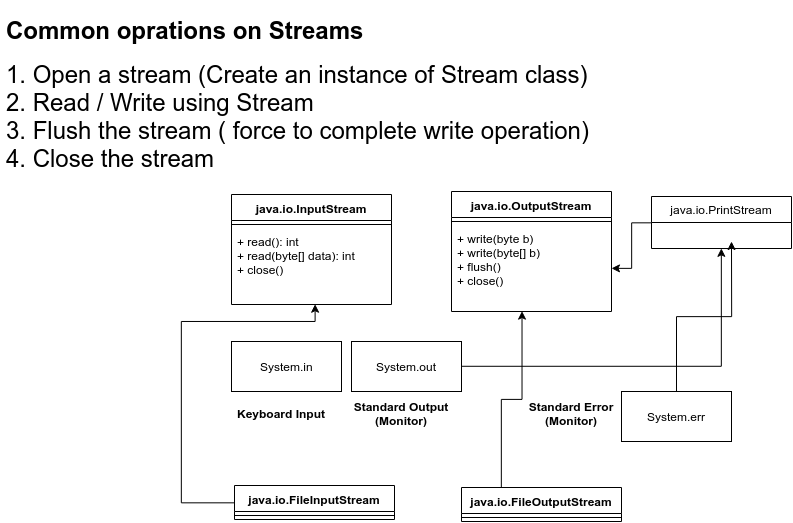

The diagram above was exported from draw.io. Its source (the exported page's mxGraphModel, read from the mxfile embedded in the PNG):
<mxGraphModel dx="705" dy="399" grid="1" gridSize="10" guides="1" tooltips="1" connect="1" arrows="1" fold="1" page="1" pageScale="1" pageWidth="827" pageHeight="1169" math="0" shadow="0">
  <root>
    <mxCell id="bjU42tvhUojAbuM6kbFN-0" />
    <mxCell id="bjU42tvhUojAbuM6kbFN-1" parent="bjU42tvhUojAbuM6kbFN-0" />
    <mxCell id="bjU42tvhUojAbuM6kbFN-2" value="&lt;h1&gt;Common oprations on Streams&lt;/h1&gt;&lt;div&gt;&lt;font style=&quot;font-size: 24px&quot;&gt;1. Open a stream (Create an instance of Stream class)&lt;/font&gt;&lt;/div&gt;&lt;div&gt;&lt;font style=&quot;font-size: 24px&quot;&gt;2. Read / Write using Stream&amp;nbsp;&lt;/font&gt;&lt;/div&gt;&lt;div&gt;&lt;font style=&quot;font-size: 24px&quot;&gt;3. Flush the stream ( force to complete write operation)&lt;/font&gt;&lt;/div&gt;&lt;div&gt;&lt;font style=&quot;font-size: 24px&quot;&gt;4. Close the stream&amp;nbsp;&lt;/font&gt;&lt;/div&gt;" style="text;html=1;strokeColor=none;fillColor=none;spacing=5;spacingTop=-20;whiteSpace=wrap;overflow=hidden;rounded=0;" vertex="1" parent="bjU42tvhUojAbuM6kbFN-1">
      <mxGeometry x="20" y="20" width="600" height="180" as="geometry" />
    </mxCell>
    <mxCell id="bjU42tvhUojAbuM6kbFN-11" value="java.io.InputStream" style="swimlane;fontStyle=1;align=center;verticalAlign=top;childLayout=stackLayout;horizontal=1;startSize=26;horizontalStack=0;resizeParent=1;resizeParentMax=0;resizeLast=0;collapsible=1;marginBottom=0;" vertex="1" parent="bjU42tvhUojAbuM6kbFN-1">
      <mxGeometry x="250" y="203" width="160" height="110" as="geometry" />
    </mxCell>
    <mxCell id="bjU42tvhUojAbuM6kbFN-13" value="" style="line;strokeWidth=1;fillColor=none;align=left;verticalAlign=middle;spacingTop=-1;spacingLeft=3;spacingRight=3;rotatable=0;labelPosition=right;points=[];portConstraint=eastwest;" vertex="1" parent="bjU42tvhUojAbuM6kbFN-11">
      <mxGeometry y="26" width="160" height="8" as="geometry" />
    </mxCell>
    <mxCell id="bjU42tvhUojAbuM6kbFN-14" value="+ read(): int&#10;+ read(byte[] data): int&#10;+ close()" style="text;strokeColor=none;fillColor=none;align=left;verticalAlign=top;spacingLeft=4;spacingRight=4;overflow=hidden;rotatable=0;points=[[0,0.5],[1,0.5]];portConstraint=eastwest;" vertex="1" parent="bjU42tvhUojAbuM6kbFN-11">
      <mxGeometry y="34" width="160" height="76" as="geometry" />
    </mxCell>
    <mxCell id="bjU42tvhUojAbuM6kbFN-16" value="java.io.OutputStream" style="swimlane;fontStyle=1;align=center;verticalAlign=top;childLayout=stackLayout;horizontal=1;startSize=26;horizontalStack=0;resizeParent=1;resizeParentMax=0;resizeLast=0;collapsible=1;marginBottom=0;" vertex="1" parent="bjU42tvhUojAbuM6kbFN-1">
      <mxGeometry x="470" y="200" width="160" height="120" as="geometry" />
    </mxCell>
    <mxCell id="bjU42tvhUojAbuM6kbFN-18" value="" style="line;strokeWidth=1;fillColor=none;align=left;verticalAlign=middle;spacingTop=-1;spacingLeft=3;spacingRight=3;rotatable=0;labelPosition=right;points=[];portConstraint=eastwest;" vertex="1" parent="bjU42tvhUojAbuM6kbFN-16">
      <mxGeometry y="26" width="160" height="8" as="geometry" />
    </mxCell>
    <mxCell id="bjU42tvhUojAbuM6kbFN-19" value="+ write(byte b)&#10;+ write(byte[] b)&#10;+ flush()&#10;+ close()" style="text;strokeColor=none;fillColor=none;align=left;verticalAlign=top;spacingLeft=4;spacingRight=4;overflow=hidden;rotatable=0;points=[[0,0.5],[1,0.5]];portConstraint=eastwest;" vertex="1" parent="bjU42tvhUojAbuM6kbFN-16">
      <mxGeometry y="34" width="160" height="86" as="geometry" />
    </mxCell>
    <mxCell id="bjU42tvhUojAbuM6kbFN-21" value="System.in" style="html=1;" vertex="1" parent="bjU42tvhUojAbuM6kbFN-1">
      <mxGeometry x="250" y="350" width="110" height="50" as="geometry" />
    </mxCell>
    <mxCell id="bjU42tvhUojAbuM6kbFN-35" style="edgeStyle=orthogonalEdgeStyle;rounded=0;orthogonalLoop=1;jettySize=auto;html=1;entryX=0.5;entryY=1;entryDx=0;entryDy=0;" edge="1" parent="bjU42tvhUojAbuM6kbFN-1" source="bjU42tvhUojAbuM6kbFN-22" target="bjU42tvhUojAbuM6kbFN-28">
      <mxGeometry relative="1" as="geometry" />
    </mxCell>
    <mxCell id="bjU42tvhUojAbuM6kbFN-22" value="System.out" style="html=1;" vertex="1" parent="bjU42tvhUojAbuM6kbFN-1">
      <mxGeometry x="370" y="350" width="110" height="50" as="geometry" />
    </mxCell>
    <mxCell id="bjU42tvhUojAbuM6kbFN-34" style="edgeStyle=orthogonalEdgeStyle;rounded=0;orthogonalLoop=1;jettySize=auto;html=1;" edge="1" parent="bjU42tvhUojAbuM6kbFN-1" source="bjU42tvhUojAbuM6kbFN-23">
      <mxGeometry relative="1" as="geometry">
        <mxPoint x="750" y="250" as="targetPoint" />
      </mxGeometry>
    </mxCell>
    <mxCell id="bjU42tvhUojAbuM6kbFN-23" value="System.err" style="html=1;" vertex="1" parent="bjU42tvhUojAbuM6kbFN-1">
      <mxGeometry x="640" y="400" width="110" height="50" as="geometry" />
    </mxCell>
    <mxCell id="bjU42tvhUojAbuM6kbFN-24" value="Keyboard Input" style="text;align=center;fontStyle=1;verticalAlign=middle;spacingLeft=3;spacingRight=3;strokeColor=none;rotatable=0;points=[[0,0.5],[1,0.5]];portConstraint=eastwest;" vertex="1" parent="bjU42tvhUojAbuM6kbFN-1">
      <mxGeometry x="260" y="410" width="80" height="26" as="geometry" />
    </mxCell>
    <mxCell id="bjU42tvhUojAbuM6kbFN-26" value="Standard Output&#10;(Monitor)" style="text;align=center;fontStyle=1;verticalAlign=middle;spacingLeft=3;spacingRight=3;strokeColor=none;rotatable=0;points=[[0,0.5],[1,0.5]];portConstraint=eastwest;" vertex="1" parent="bjU42tvhUojAbuM6kbFN-1">
      <mxGeometry x="380" y="410" width="80" height="26" as="geometry" />
    </mxCell>
    <mxCell id="bjU42tvhUojAbuM6kbFN-27" value="Standard Error&#10;(Monitor)" style="text;align=center;fontStyle=1;verticalAlign=middle;spacingLeft=3;spacingRight=3;strokeColor=none;rotatable=0;points=[[0,0.5],[1,0.5]];portConstraint=eastwest;" vertex="1" parent="bjU42tvhUojAbuM6kbFN-1">
      <mxGeometry x="550" y="410" width="80" height="26" as="geometry" />
    </mxCell>
    <mxCell id="bjU42tvhUojAbuM6kbFN-33" style="edgeStyle=orthogonalEdgeStyle;rounded=0;orthogonalLoop=1;jettySize=auto;html=1;" edge="1" parent="bjU42tvhUojAbuM6kbFN-1" source="bjU42tvhUojAbuM6kbFN-28" target="bjU42tvhUojAbuM6kbFN-19">
      <mxGeometry relative="1" as="geometry" />
    </mxCell>
    <mxCell id="bjU42tvhUojAbuM6kbFN-28" value="java.io.PrintStream" style="swimlane;fontStyle=0;childLayout=stackLayout;horizontal=1;startSize=26;fillColor=none;horizontalStack=0;resizeParent=1;resizeParentMax=0;resizeLast=0;collapsible=1;marginBottom=0;" vertex="1" parent="bjU42tvhUojAbuM6kbFN-1">
      <mxGeometry x="670" y="205" width="140" height="52" as="geometry" />
    </mxCell>
    <mxCell id="bjU42tvhUojAbuM6kbFN-43" style="edgeStyle=orthogonalEdgeStyle;rounded=0;orthogonalLoop=1;jettySize=auto;html=1;entryX=0.523;entryY=0.996;entryDx=0;entryDy=0;entryPerimeter=0;" edge="1" parent="bjU42tvhUojAbuM6kbFN-1" source="bjU42tvhUojAbuM6kbFN-36" target="bjU42tvhUojAbuM6kbFN-14">
      <mxGeometry relative="1" as="geometry">
        <Array as="points">
          <mxPoint x="200" y="511" />
          <mxPoint x="200" y="330" />
          <mxPoint x="334" y="330" />
        </Array>
      </mxGeometry>
    </mxCell>
    <mxCell id="bjU42tvhUojAbuM6kbFN-36" value="java.io.FileInputStream" style="swimlane;fontStyle=1;align=center;verticalAlign=top;childLayout=stackLayout;horizontal=1;startSize=26;horizontalStack=0;resizeParent=1;resizeParentMax=0;resizeLast=0;collapsible=1;marginBottom=0;" vertex="1" parent="bjU42tvhUojAbuM6kbFN-1">
      <mxGeometry x="253" y="494" width="160" height="34" as="geometry" />
    </mxCell>
    <mxCell id="bjU42tvhUojAbuM6kbFN-38" value="" style="line;strokeWidth=1;fillColor=none;align=left;verticalAlign=middle;spacingTop=-1;spacingLeft=3;spacingRight=3;rotatable=0;labelPosition=right;points=[];portConstraint=eastwest;" vertex="1" parent="bjU42tvhUojAbuM6kbFN-36">
      <mxGeometry y="26" width="160" height="8" as="geometry" />
    </mxCell>
    <mxCell id="bjU42tvhUojAbuM6kbFN-42" style="edgeStyle=orthogonalEdgeStyle;rounded=0;orthogonalLoop=1;jettySize=auto;html=1;entryX=0.441;entryY=0.996;entryDx=0;entryDy=0;entryPerimeter=0;" edge="1" parent="bjU42tvhUojAbuM6kbFN-1" source="bjU42tvhUojAbuM6kbFN-40" target="bjU42tvhUojAbuM6kbFN-19">
      <mxGeometry relative="1" as="geometry">
        <Array as="points">
          <mxPoint x="520" y="408" />
          <mxPoint x="541" y="408" />
        </Array>
      </mxGeometry>
    </mxCell>
    <mxCell id="bjU42tvhUojAbuM6kbFN-40" value="java.io.FileOutputStream" style="swimlane;fontStyle=1;align=center;verticalAlign=top;childLayout=stackLayout;horizontal=1;startSize=26;horizontalStack=0;resizeParent=1;resizeParentMax=0;resizeLast=0;collapsible=1;marginBottom=0;" vertex="1" parent="bjU42tvhUojAbuM6kbFN-1">
      <mxGeometry x="480" y="496" width="160" height="34" as="geometry" />
    </mxCell>
    <mxCell id="bjU42tvhUojAbuM6kbFN-41" value="" style="line;strokeWidth=1;fillColor=none;align=left;verticalAlign=middle;spacingTop=-1;spacingLeft=3;spacingRight=3;rotatable=0;labelPosition=right;points=[];portConstraint=eastwest;" vertex="1" parent="bjU42tvhUojAbuM6kbFN-40">
      <mxGeometry y="26" width="160" height="8" as="geometry" />
    </mxCell>
  </root>
</mxGraphModel>